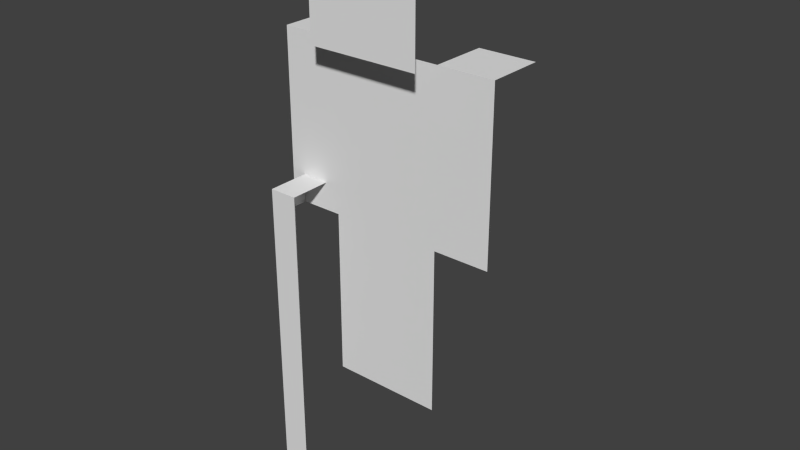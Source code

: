# Source: U_Sniper.blend  (saved by Blender 2.74.0; exported with 4.5.12 LTS)
import bpy
from mathutils import Matrix  # noqa: F401  (used for matrix-valued properties, if any)

bpy.ops.wm.read_factory_settings(use_empty=True)
scene = bpy.context.scene
scene.name = 'Scene'

# ---- collections
col_collection_1 = bpy.data.collections.new('Collection 1'); scene.collection.children.link(col_collection_1)

# ---- materials (node trees are filled in below, after node groups)
mat_material = bpy.data.materials.new('Material')
mat_material.alpha_threshold = 0.0
mat_material.use_transparent_shadow = False
mat_material.roughness = 0.5
mat_material.line_color = (0.0, 0.0, 0.0, 1.0)
mat_material_002 = bpy.data.materials.new('Material.002')
mat_material_002.alpha_threshold = 0.0
mat_material_002.use_transparent_shadow = False
mat_material_002.roughness = 0.5

# ---- material node trees

# ---- world
world_world = bpy.data.worlds.new('World'); scene.world = world_world
world_world.color = (0.05088, 0.05088, 0.05088)
world_world.use_sun_shadow = False
world_world.sun_shadow_jitter_overblur = 0.0
world_world.cycles.sampling_method = 'MANUAL'
world_world.cycles.sample_map_resolution = 256

# ---- meshes
me_jogador = bpy.data.meshes.new('Jogador')
me_jogador.from_pydata([(2.0, -1.0, 6.0), (-2.0, -1.0, 2.384e-07), (-2.0, 1.0, 2.384e-07), (-2.0, -1.0, 12.0), (2.0, 2.0, 16.0), (2.0, -2.0, 16.0), (2.0, -2.0, 12.0), (-2.0, 2.0, 16.0), (-2.0, 2.0, 12.0), (-2.0, -2.0, 16.0), (-2.0, -2.0, 12.0), (2.0, -1.0, 12.0), (2.0, 1.0, 12.0), (-4.0, -1.0, 6.0), (-2.0, 1.0, 12.0), (-2.0, -1.0, 6.0), (4.0, -1.0, 6.0), (4.0, -1.0, 12.0), (4.0, 1.0, 12.0), (-4.0, -1.0, 12.0), (-4.0, 1.0, 12.0), (-4.0, 1.0, 6.0), (0.0, -1.0, 6.0), (0.0, -1.0, 2.384e-07), (-2.0, 1.0, 6.0), (2.0, -1.0, 4.768e-07)], [], [(9, 7, 8, 10), (5, 4, 7, 9), (5, 9, 10, 6), (17, 18, 12, 11), (11, 3, 15, 0), (15, 24, 2, 1), (22, 15, 1, 23), (19, 20, 21, 13), (3, 14, 20, 19), (0, 22, 23, 25), (17, 11, 0, 16), (3, 19, 13, 15)])
_uv = me_jogador.uv_layers.new(name='UVMap')
_uv.uv.foreach_set('vector', [0.25, 0.75, 2.503e-05, 0.75, 2.503e-05, 0.5, 0.25, 0.5, 0.5, 0.75, 0.5, 1.0, 0.25, 1.0, 0.25, 0.75, 0.5, 0.75, 0.25, 0.75, 0.25, 0.5, 0.5, 0.5, 0.25, 0.5, 0.25, 0.375, 0.375, 0.375, 0.375, 0.5, 1.0, 0.4999, 0.7501, 0.4999, 0.7501, 8.166e-05, 1.0, 8.166e-05, 0.125, 0.375, 0.0, 0.375, 0.0, 0.0, 0.125, 0.0, 0.25, 0.375, 0.125, 0.375, 0.125, 0.0, 0.25, 0.0, 0.5, 0.375, 0.375, 0.375, 0.375, 0.0, 0.5, 0.0, 0.375, 0.375, 0.375, 0.5, 0.25, 0.5, 0.25, 0.375, 0.25, 0.375, 0.125, 0.375, 0.125, 0.0, 0.25, 0.0, 0.375, 0.375, 0.25, 0.375, 0.25, 0.0, 0.375, 0.0, 0.375, 0.375, 0.25, 0.375, 0.25, 0.0, 0.375, 0.0])
_ca = me_jogador.color_attributes.new('Col', 'BYTE_COLOR', 'CORNER')
_ca.data.foreach_set('color', [1.0, 1.0, 1.0, 1.0, 1.0, 1.0, 1.0, 1.0, 1.0, 1.0, 1.0, 1.0, 1.0, 1.0, 1.0, 1.0, 1.0, 1.0, 1.0, 1.0, 1.0, 1.0, 1.0, 1.0, 1.0, 1.0, 1.0, 1.0, 1.0, 1.0, 1.0, 1.0, 1.0, 1.0, 1.0, 1.0, 1.0, 1.0, 1.0, 1.0, 1.0, 1.0, 1.0, 1.0, 1.0, 1.0, 1.0, 1.0, 1.0, 1.0, 1.0, 1.0, 1.0, 1.0, 1.0, 1.0, 1.0, 1.0, 1.0, 1.0, 1.0, 1.0, 1.0, 1.0, 1.0, 1.0, 1.0, 1.0, 1.0, 1.0, 1.0, 1.0, 1.0, 1.0, 1.0, 1.0, 1.0, 1.0, 1.0, 1.0, 1.0, 1.0, 1.0, 1.0, 1.0, 1.0, 1.0, 1.0, 1.0, 1.0, 1.0, 1.0, 1.0, 1.0, 1.0, 1.0, 1.0, 1.0, 1.0, 1.0, 1.0, 1.0, 1.0, 1.0, 1.0, 1.0, 1.0, 1.0, 1.0, 1.0, 1.0, 1.0, 1.0, 1.0, 1.0, 1.0, 1.0, 1.0, 1.0, 1.0, 1.0, 1.0, 1.0, 1.0, 1.0, 1.0, 1.0, 1.0, 1.0, 1.0, 1.0, 1.0, 1.0, 1.0, 1.0, 1.0, 1.0, 1.0, 1.0, 1.0, 1.0, 1.0, 1.0, 1.0, 1.0, 1.0, 1.0, 1.0, 1.0, 1.0, 1.0, 1.0, 1.0, 1.0, 1.0, 1.0, 1.0, 1.0, 1.0, 1.0, 1.0, 1.0, 1.0, 1.0, 1.0, 1.0, 1.0, 1.0, 1.0, 1.0, 1.0, 1.0, 1.0, 1.0, 1.0, 1.0, 1.0, 1.0, 1.0, 1.0, 1.0, 1.0, 1.0, 1.0, 1.0, 1.0, 1.0, 1.0, 1.0, 1.0, 1.0, 1.0])
me_jogador.materials.append(mat_material)
me_jogador.use_remesh_preserve_volume = False
me_jogador.use_remesh_preserve_attributes = False
me_jogador.use_mirror_vertex_groups = False
me_jogador.update()
me_cube_001 = bpy.data.meshes.new('Cube.001')
me_cube_001.from_pydata([(-1.0, 2.5, 1.0), (-1.0, 4.5, 1.0), (-1.0, 4.5, 5.0), (1.0, 4.5, 1.0), (1.0, 4.5, 5.0), (-1.0, -17.66, 3.0), (-1.0, -17.66, 5.0), (-1.0, 2.5, 3.0), (-1.0, 2.5, 5.0), (1.0, -17.66, 5.0)], [], [(2, 4, 3, 1), (6, 8, 7, 5), (8, 2, 1, 0), (9, 4, 2, 8, 6)])
_uv = me_cube_001.uv_layers.new(name='UVMap')
_uv.uv.foreach_set('vector', [0.6667, 0.0, 0.8333, 0.0, 0.8333, 0.1805, 0.6667, 0.1805, 0.3333, 0.9098, 0.3333, 1.076e-08, 0.5, 0.0, 0.5, 0.9098, 0.6667, 0.1805, 0.8333, 0.1805, 0.8333, 0.3609, 0.6667, 0.3609, 0.1667, 0.0, 0.1667, 1.0, 0.0, 1.0, 1.987e-08, 0.9098, 1.341e-07, 0.0])
me_cube_001.materials.append(mat_material_002)
me_cube_001.use_remesh_preserve_volume = False
me_cube_001.use_remesh_preserve_attributes = False
me_cube_001.use_mirror_vertex_groups = False
me_cube_001.update()

# ---- objects
ob_jogador = bpy.data.objects.new('Jogador', me_jogador)
ob_cube_001 = bpy.data.objects.new('Cube.001', me_cube_001)

# ---- transforms, parenting, visibility, modifiers, constraints
ob_jogador.location = (2.118e-23, 0.0, -1.49e-08)
ob_jogador.scale = (0.2, 0.2, 0.2)
ob_jogador.lock_rotations_4d = False
ob_jogador.empty_display_type = 'ARROWS'
ob_jogador.lineart.crease_threshold = 0.0
_vg = ob_jogador.vertex_groups.new(name='Perna D')
_vg.add([1, 2, 22, 23, 24], 1.0, 'REPLACE')
_vg = ob_jogador.vertex_groups.new(name='Perna E')
_vg.add([25], 1.0, 'REPLACE')
_vg = ob_jogador.vertex_groups.new(name='Cabeca')
_vg.add([4, 5, 6, 7, 8, 9, 10], 1.0, 'REPLACE')
_vg = ob_jogador.vertex_groups.new(name='Braco E')
_vg.add([11, 12, 16, 17, 18], 1.0, 'REPLACE')
_vg = ob_jogador.vertex_groups.new(name='Braco D')
_vg.add([13, 14, 15, 19, 20, 21], 1.0, 'REPLACE')
_vg = ob_jogador.vertex_groups.new(name='Tronco')
_vg.add([0, 3], 1.0, 'REPLACE')
_m = ob_jogador.modifiers.new('Armature', 'ARMATURE')
ob_cube_001.location = (-0.6, 0.0, 0.95)
ob_cube_001.rotation_euler = (1.571, 0.0, 0.0)
ob_cube_001.scale = (0.1, 0.1, 0.1)
ob_cube_001.lineart.crease_threshold = 0.0

# ---- collection membership
col_collection_1.objects.link(ob_jogador)
col_collection_1.objects.link(ob_cube_001)

# ---- scene / render settings (as saved in the file)
scene.frame_start = 0; scene.frame_end = 20; scene.frame_set(0)
scene.render.engine = 'BLENDER_EEVEE_NEXT'
scene.render.resolution_percentage = 50
scene.render.dither_intensity = 0.0
scene.cycles.use_denoising = False
scene.cycles.samples = 10
scene.cycles.sampling_pattern = 'TABULATED_SOBOL'
scene.cycles.light_sampling_threshold = 0.0
scene.cycles.use_adaptive_sampling = False
scene.cycles.use_light_tree = False
scene.cycles.blur_glossy = 0.0
scene.cycles.pixel_filter_type = 'GAUSSIAN'
scene.cycles.sample_clamp_indirect = 0.0
scene.view_settings.view_transform = 'Standard'
bpy.context.view_layer.update()

# ---- added for rendering (the .blend has no active camera and no usable light): camera, sun
cam_auto = bpy.data.cameras.new('AutoCamera')
cam_auto.lens = 50.0
cam_auto.sensor_width = 36.0
cam_auto.clip_end = 1000.0
ob_auto_camera = bpy.data.objects.new('AutoCamera', cam_auto)
scene.collection.objects.link(ob_auto_camera)
ob_auto_camera.location = (4.08584, -4.95301, 4.46047)
ob_auto_camera.rotation_euler = (1.09748, -7.21219e-08, 0.694738)
scene.camera = ob_auto_camera
light_auto_sun = bpy.data.lights.new('AutoSun', 'SUN')
light_auto_sun.energy = 3.0
light_auto_sun.angle = 0.0523599
ob_auto_sun = bpy.data.objects.new('AutoSun', light_auto_sun)
scene.collection.objects.link(ob_auto_sun)
ob_auto_sun.rotation_euler = (0.872665, 0.174533, 0.523599)
bpy.context.view_layer.update()
